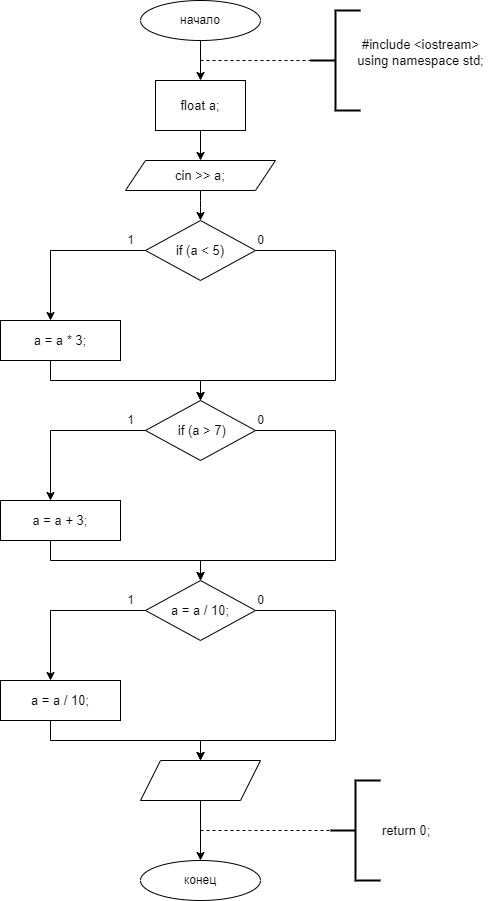

The diagram above was exported from draw.io. Its source (the exported page's mxGraphModel, read from the mxfile embedded in the PNG):
<mxGraphModel dx="610" dy="908" grid="1" gridSize="10" guides="1" tooltips="1" connect="1" arrows="1" fold="1" page="1" pageScale="1" pageWidth="827" pageHeight="1169" background="#ffffff" math="0" shadow="0">
  <root>
    <mxCell id="WIyWlLk6GJQsqaUBKTNV-0" />
    <mxCell id="WIyWlLk6GJQsqaUBKTNV-1" parent="WIyWlLk6GJQsqaUBKTNV-0" />
    <mxCell id="_gLorB0Ls9unPxazozMU-3" style="edgeStyle=orthogonalEdgeStyle;orthogonalLoop=1;jettySize=auto;html=1;entryX=0.5;entryY=0;entryDx=0;entryDy=0;" edge="1" parent="WIyWlLk6GJQsqaUBKTNV-1" source="_gLorB0Ls9unPxazozMU-0" target="_gLorB0Ls9unPxazozMU-2">
      <mxGeometry relative="1" as="geometry" />
    </mxCell>
    <mxCell id="_gLorB0Ls9unPxazozMU-0" value="начало" style="ellipse;whiteSpace=wrap;html=1;" vertex="1" parent="WIyWlLk6GJQsqaUBKTNV-1">
      <mxGeometry x="150" y="40" width="120" height="40" as="geometry" />
    </mxCell>
    <mxCell id="_gLorB0Ls9unPxazozMU-5" style="edgeStyle=orthogonalEdgeStyle;orthogonalLoop=1;jettySize=auto;html=1;exitX=0.5;exitY=1;exitDx=0;exitDy=0;entryX=0.5;entryY=0;entryDx=0;entryDy=0;" edge="1" parent="WIyWlLk6GJQsqaUBKTNV-1" source="_gLorB0Ls9unPxazozMU-2" target="_gLorB0Ls9unPxazozMU-4">
      <mxGeometry relative="1" as="geometry" />
    </mxCell>
    <mxCell id="_gLorB0Ls9unPxazozMU-2" value="&lt;span style=&quot;font-family: , &amp;#34;blinkmacsystemfont&amp;#34; , &amp;#34;roboto&amp;#34; , &amp;#34;helvetica neue&amp;#34; , &amp;#34;geneva&amp;#34; , &amp;#34;noto sans armenian&amp;#34; , &amp;#34;noto sans bengali&amp;#34; , &amp;#34;noto sans cherokee&amp;#34; , &amp;#34;noto sans devanagari&amp;#34; , &amp;#34;noto sans ethiopic&amp;#34; , &amp;#34;noto sans georgian&amp;#34; , &amp;#34;noto sans hebrew&amp;#34; , &amp;#34;noto sans kannada&amp;#34; , &amp;#34;noto sans khmer&amp;#34; , &amp;#34;noto sans lao&amp;#34; , &amp;#34;noto sans osmanya&amp;#34; , &amp;#34;noto sans tamil&amp;#34; , &amp;#34;noto sans telugu&amp;#34; , &amp;#34;noto sans thai&amp;#34; , sans-serif , &amp;#34;arial&amp;#34; , &amp;#34;tahoma&amp;#34; , &amp;#34;verdana&amp;#34; ; font-size: 13px ; text-align: left ; background-color: rgb(255 , 255 , 255)&quot;&gt;float a;&lt;/span&gt;" style="whiteSpace=wrap;html=1;" vertex="1" parent="WIyWlLk6GJQsqaUBKTNV-1">
      <mxGeometry x="165" y="120" width="90" height="50" as="geometry" />
    </mxCell>
    <mxCell id="_gLorB0Ls9unPxazozMU-7" value="" style="edgeStyle=orthogonalEdgeStyle;orthogonalLoop=1;jettySize=auto;html=1;" edge="1" parent="WIyWlLk6GJQsqaUBKTNV-1" source="_gLorB0Ls9unPxazozMU-4" target="_gLorB0Ls9unPxazozMU-6">
      <mxGeometry relative="1" as="geometry" />
    </mxCell>
    <mxCell id="_gLorB0Ls9unPxazozMU-4" value="&lt;span style=&quot;font-family: , &amp;#34;blinkmacsystemfont&amp;#34; , &amp;#34;roboto&amp;#34; , &amp;#34;helvetica neue&amp;#34; , &amp;#34;geneva&amp;#34; , &amp;#34;noto sans armenian&amp;#34; , &amp;#34;noto sans bengali&amp;#34; , &amp;#34;noto sans cherokee&amp;#34; , &amp;#34;noto sans devanagari&amp;#34; , &amp;#34;noto sans ethiopic&amp;#34; , &amp;#34;noto sans georgian&amp;#34; , &amp;#34;noto sans hebrew&amp;#34; , &amp;#34;noto sans kannada&amp;#34; , &amp;#34;noto sans khmer&amp;#34; , &amp;#34;noto sans lao&amp;#34; , &amp;#34;noto sans osmanya&amp;#34; , &amp;#34;noto sans tamil&amp;#34; , &amp;#34;noto sans telugu&amp;#34; , &amp;#34;noto sans thai&amp;#34; , sans-serif , &amp;#34;arial&amp;#34; , &amp;#34;tahoma&amp;#34; , &amp;#34;verdana&amp;#34; ; font-size: 13px ; text-align: left ; background-color: rgb(255 , 255 , 255)&quot;&gt;cin &amp;gt;&amp;gt; a;&lt;/span&gt;" style="shape=parallelogram;perimeter=parallelogramPerimeter;whiteSpace=wrap;html=1;fixedSize=1;" vertex="1" parent="WIyWlLk6GJQsqaUBKTNV-1">
      <mxGeometry x="135" y="200" width="150" height="30" as="geometry" />
    </mxCell>
    <mxCell id="_gLorB0Ls9unPxazozMU-45" style="edgeStyle=orthogonalEdgeStyle;rounded=0;orthogonalLoop=1;jettySize=auto;html=1;entryX=0.5;entryY=0;entryDx=0;entryDy=0;" edge="1" parent="WIyWlLk6GJQsqaUBKTNV-1" source="_gLorB0Ls9unPxazozMU-6">
      <mxGeometry relative="1" as="geometry">
        <mxPoint x="60" y="360" as="targetPoint" />
        <Array as="points">
          <mxPoint x="60" y="290" />
        </Array>
      </mxGeometry>
    </mxCell>
    <mxCell id="_gLorB0Ls9unPxazozMU-47" style="edgeStyle=orthogonalEdgeStyle;rounded=0;orthogonalLoop=1;jettySize=auto;html=1;" edge="1" parent="WIyWlLk6GJQsqaUBKTNV-1" source="_gLorB0Ls9unPxazozMU-6">
      <mxGeometry relative="1" as="geometry">
        <mxPoint x="210" y="440" as="targetPoint" />
        <Array as="points">
          <mxPoint x="345" y="290" />
          <mxPoint x="345" y="420" />
          <mxPoint x="210" y="420" />
        </Array>
      </mxGeometry>
    </mxCell>
    <mxCell id="_gLorB0Ls9unPxazozMU-6" value="&lt;span style=&quot;font-family: , &amp;#34;blinkmacsystemfont&amp;#34; , &amp;#34;roboto&amp;#34; , &amp;#34;helvetica neue&amp;#34; , &amp;#34;geneva&amp;#34; , &amp;#34;noto sans armenian&amp;#34; , &amp;#34;noto sans bengali&amp;#34; , &amp;#34;noto sans cherokee&amp;#34; , &amp;#34;noto sans devanagari&amp;#34; , &amp;#34;noto sans ethiopic&amp;#34; , &amp;#34;noto sans georgian&amp;#34; , &amp;#34;noto sans hebrew&amp;#34; , &amp;#34;noto sans kannada&amp;#34; , &amp;#34;noto sans khmer&amp;#34; , &amp;#34;noto sans lao&amp;#34; , &amp;#34;noto sans osmanya&amp;#34; , &amp;#34;noto sans tamil&amp;#34; , &amp;#34;noto sans telugu&amp;#34; , &amp;#34;noto sans thai&amp;#34; , sans-serif , &amp;#34;arial&amp;#34; , &amp;#34;tahoma&amp;#34; , &amp;#34;verdana&amp;#34; ; font-size: 13px ; text-align: left ; background-color: rgb(255 , 255 , 255)&quot;&gt;if (a &amp;lt; 5)&lt;/span&gt;" style="rhombus;whiteSpace=wrap;html=1;" vertex="1" parent="WIyWlLk6GJQsqaUBKTNV-1">
      <mxGeometry x="155" y="260" width="110" height="60" as="geometry" />
    </mxCell>
    <mxCell id="_gLorB0Ls9unPxazozMU-27" value="" style="edgeStyle=orthogonalEdgeStyle;orthogonalLoop=1;jettySize=auto;html=1;" edge="1" parent="WIyWlLk6GJQsqaUBKTNV-1" target="_gLorB0Ls9unPxazozMU-26">
      <mxGeometry relative="1" as="geometry">
        <mxPoint x="210.0000000000001" y="839.9999999999998" as="sourcePoint" />
      </mxGeometry>
    </mxCell>
    <mxCell id="_gLorB0Ls9unPxazozMU-26" value="конец" style="ellipse;whiteSpace=wrap;html=1;" vertex="1" parent="WIyWlLk6GJQsqaUBKTNV-1">
      <mxGeometry x="150" y="900" width="120" height="40" as="geometry" />
    </mxCell>
    <mxCell id="_gLorB0Ls9unPxazozMU-29" value="" style="endArrow=none;dashed=1;html=1;" edge="1" parent="WIyWlLk6GJQsqaUBKTNV-1">
      <mxGeometry width="50" height="50" relative="1" as="geometry">
        <mxPoint x="210" y="100" as="sourcePoint" />
        <mxPoint x="320" y="100" as="targetPoint" />
      </mxGeometry>
    </mxCell>
    <mxCell id="_gLorB0Ls9unPxazozMU-30" value="" style="endArrow=none;dashed=1;html=1;entryX=0;entryY=0.5;entryDx=0;entryDy=0;entryPerimeter=0;" edge="1" parent="WIyWlLk6GJQsqaUBKTNV-1" target="_gLorB0Ls9unPxazozMU-31">
      <mxGeometry width="50" height="50" relative="1" as="geometry">
        <mxPoint x="210" y="870" as="sourcePoint" />
        <mxPoint x="320" y="870" as="targetPoint" />
        <Array as="points">
          <mxPoint x="270" y="870" />
        </Array>
      </mxGeometry>
    </mxCell>
    <mxCell id="_gLorB0Ls9unPxazozMU-31" value="&lt;span style=&quot;font-family: , &amp;#34;blinkmacsystemfont&amp;#34; , &amp;#34;roboto&amp;#34; , &amp;#34;helvetica neue&amp;#34; , &amp;#34;geneva&amp;#34; , &amp;#34;noto sans armenian&amp;#34; , &amp;#34;noto sans bengali&amp;#34; , &amp;#34;noto sans cherokee&amp;#34; , &amp;#34;noto sans devanagari&amp;#34; , &amp;#34;noto sans ethiopic&amp;#34; , &amp;#34;noto sans georgian&amp;#34; , &amp;#34;noto sans hebrew&amp;#34; , &amp;#34;noto sans kannada&amp;#34; , &amp;#34;noto sans khmer&amp;#34; , &amp;#34;noto sans lao&amp;#34; , &amp;#34;noto sans osmanya&amp;#34; , &amp;#34;noto sans tamil&amp;#34; , &amp;#34;noto sans telugu&amp;#34; , &amp;#34;noto sans thai&amp;#34; , sans-serif , &amp;#34;arial&amp;#34; , &amp;#34;tahoma&amp;#34; , &amp;#34;verdana&amp;#34; ; font-size: 13px ; background-color: rgb(255 , 255 , 255)&quot;&gt;return 0;&lt;/span&gt;" style="strokeWidth=2;html=1;shape=mxgraph.flowchart.annotation_2;align=left;labelPosition=right;pointerEvents=1;" vertex="1" parent="WIyWlLk6GJQsqaUBKTNV-1">
      <mxGeometry x="340" y="820" width="50" height="100" as="geometry" />
    </mxCell>
    <mxCell id="_gLorB0Ls9unPxazozMU-32" value="" style="strokeWidth=2;html=1;shape=mxgraph.flowchart.annotation_2;align=left;labelPosition=right;pointerEvents=1;" vertex="1" parent="WIyWlLk6GJQsqaUBKTNV-1">
      <mxGeometry x="320" y="50" width="50" height="100" as="geometry" />
    </mxCell>
    <mxCell id="_gLorB0Ls9unPxazozMU-33" value="&lt;span style=&quot;font-family: , &amp;#34;blinkmacsystemfont&amp;#34; , &amp;#34;roboto&amp;#34; , &amp;#34;helvetica neue&amp;#34; , &amp;#34;geneva&amp;#34; , &amp;#34;noto sans armenian&amp;#34; , &amp;#34;noto sans bengali&amp;#34; , &amp;#34;noto sans cherokee&amp;#34; , &amp;#34;noto sans devanagari&amp;#34; , &amp;#34;noto sans ethiopic&amp;#34; , &amp;#34;noto sans georgian&amp;#34; , &amp;#34;noto sans hebrew&amp;#34; , &amp;#34;noto sans kannada&amp;#34; , &amp;#34;noto sans khmer&amp;#34; , &amp;#34;noto sans lao&amp;#34; , &amp;#34;noto sans osmanya&amp;#34; , &amp;#34;noto sans tamil&amp;#34; , &amp;#34;noto sans telugu&amp;#34; , &amp;#34;noto sans thai&amp;#34; , sans-serif , &amp;#34;arial&amp;#34; , &amp;#34;tahoma&amp;#34; , &amp;#34;verdana&amp;#34; ; font-size: 13px ; text-align: left ; background-color: rgb(255 , 255 , 255)&quot;&gt;#include &amp;lt;iostream&amp;gt;&lt;/span&gt;&lt;br style=&quot;font-family: , &amp;#34;blinkmacsystemfont&amp;#34; , &amp;#34;roboto&amp;#34; , &amp;#34;helvetica neue&amp;#34; , &amp;#34;geneva&amp;#34; , &amp;#34;noto sans armenian&amp;#34; , &amp;#34;noto sans bengali&amp;#34; , &amp;#34;noto sans cherokee&amp;#34; , &amp;#34;noto sans devanagari&amp;#34; , &amp;#34;noto sans ethiopic&amp;#34; , &amp;#34;noto sans georgian&amp;#34; , &amp;#34;noto sans hebrew&amp;#34; , &amp;#34;noto sans kannada&amp;#34; , &amp;#34;noto sans khmer&amp;#34; , &amp;#34;noto sans lao&amp;#34; , &amp;#34;noto sans osmanya&amp;#34; , &amp;#34;noto sans tamil&amp;#34; , &amp;#34;noto sans telugu&amp;#34; , &amp;#34;noto sans thai&amp;#34; , sans-serif , &amp;#34;arial&amp;#34; , &amp;#34;tahoma&amp;#34; , &amp;#34;verdana&amp;#34; ; font-size: 13px ; text-align: left&quot;&gt;&lt;span style=&quot;font-family: , &amp;#34;blinkmacsystemfont&amp;#34; , &amp;#34;roboto&amp;#34; , &amp;#34;helvetica neue&amp;#34; , &amp;#34;geneva&amp;#34; , &amp;#34;noto sans armenian&amp;#34; , &amp;#34;noto sans bengali&amp;#34; , &amp;#34;noto sans cherokee&amp;#34; , &amp;#34;noto sans devanagari&amp;#34; , &amp;#34;noto sans ethiopic&amp;#34; , &amp;#34;noto sans georgian&amp;#34; , &amp;#34;noto sans hebrew&amp;#34; , &amp;#34;noto sans kannada&amp;#34; , &amp;#34;noto sans khmer&amp;#34; , &amp;#34;noto sans lao&amp;#34; , &amp;#34;noto sans osmanya&amp;#34; , &amp;#34;noto sans tamil&amp;#34; , &amp;#34;noto sans telugu&amp;#34; , &amp;#34;noto sans thai&amp;#34; , sans-serif , &amp;#34;arial&amp;#34; , &amp;#34;tahoma&amp;#34; , &amp;#34;verdana&amp;#34; ; font-size: 13px ; text-align: left ; background-color: rgb(255 , 255 , 255)&quot;&gt;using namespace std;&lt;br&gt;&lt;/span&gt;&lt;span style=&quot;font-family: , &amp;#34;blinkmacsystemfont&amp;#34; , &amp;#34;roboto&amp;#34; , &amp;#34;helvetica neue&amp;#34; , &amp;#34;geneva&amp;#34; , &amp;#34;noto sans armenian&amp;#34; , &amp;#34;noto sans bengali&amp;#34; , &amp;#34;noto sans cherokee&amp;#34; , &amp;#34;noto sans devanagari&amp;#34; , &amp;#34;noto sans ethiopic&amp;#34; , &amp;#34;noto sans georgian&amp;#34; , &amp;#34;noto sans hebrew&amp;#34; , &amp;#34;noto sans kannada&amp;#34; , &amp;#34;noto sans khmer&amp;#34; , &amp;#34;noto sans lao&amp;#34; , &amp;#34;noto sans osmanya&amp;#34; , &amp;#34;noto sans tamil&amp;#34; , &amp;#34;noto sans telugu&amp;#34; , &amp;#34;noto sans thai&amp;#34; , sans-serif , &amp;#34;arial&amp;#34; , &amp;#34;tahoma&amp;#34; , &amp;#34;verdana&amp;#34; ; font-size: 13px ; text-align: left ; background-color: rgb(255 , 255 , 255)&quot;&gt;&lt;br&gt;&lt;/span&gt;" style="text;html=1;align=center;verticalAlign=middle;resizable=0;points=[];autosize=1;strokeColor=none;fillColor=none;" vertex="1" parent="WIyWlLk6GJQsqaUBKTNV-1">
      <mxGeometry x="360" y="75" width="140" height="50" as="geometry" />
    </mxCell>
    <mxCell id="_gLorB0Ls9unPxazozMU-34" value="0" style="text;html=1;align=center;verticalAlign=middle;resizable=0;points=[];autosize=1;strokeColor=none;fillColor=none;" vertex="1" parent="WIyWlLk6GJQsqaUBKTNV-1">
      <mxGeometry x="260" y="270" width="20" height="20" as="geometry" />
    </mxCell>
    <mxCell id="_gLorB0Ls9unPxazozMU-35" value="1" style="text;html=1;align=center;verticalAlign=middle;resizable=0;points=[];autosize=1;strokeColor=none;fillColor=none;" vertex="1" parent="WIyWlLk6GJQsqaUBKTNV-1">
      <mxGeometry x="130" y="270" width="20" height="20" as="geometry" />
    </mxCell>
    <mxCell id="_gLorB0Ls9unPxazozMU-50" style="edgeStyle=orthogonalEdgeStyle;rounded=0;orthogonalLoop=1;jettySize=auto;html=1;" edge="1" parent="WIyWlLk6GJQsqaUBKTNV-1">
      <mxGeometry relative="1" as="geometry">
        <mxPoint x="210" y="440" as="targetPoint" />
        <mxPoint x="60.00000000000023" y="400" as="sourcePoint" />
        <Array as="points">
          <mxPoint x="60" y="420" />
          <mxPoint x="210" y="420" />
        </Array>
      </mxGeometry>
    </mxCell>
    <mxCell id="_gLorB0Ls9unPxazozMU-69" value="&lt;span style=&quot;font-family: , &amp;#34;blinkmacsystemfont&amp;#34; , &amp;#34;roboto&amp;#34; , &amp;#34;helvetica neue&amp;#34; , &amp;#34;geneva&amp;#34; , &amp;#34;noto sans armenian&amp;#34; , &amp;#34;noto sans bengali&amp;#34; , &amp;#34;noto sans cherokee&amp;#34; , &amp;#34;noto sans devanagari&amp;#34; , &amp;#34;noto sans ethiopic&amp;#34; , &amp;#34;noto sans georgian&amp;#34; , &amp;#34;noto sans hebrew&amp;#34; , &amp;#34;noto sans kannada&amp;#34; , &amp;#34;noto sans khmer&amp;#34; , &amp;#34;noto sans lao&amp;#34; , &amp;#34;noto sans osmanya&amp;#34; , &amp;#34;noto sans tamil&amp;#34; , &amp;#34;noto sans telugu&amp;#34; , &amp;#34;noto sans thai&amp;#34; , sans-serif , &amp;#34;arial&amp;#34; , &amp;#34;tahoma&amp;#34; , &amp;#34;verdana&amp;#34; ; font-size: 13px ; text-align: left ; background-color: rgb(255 , 255 , 255)&quot;&gt;a = a * 3;&lt;/span&gt;" style="rounded=0;whiteSpace=wrap;html=1;" vertex="1" parent="WIyWlLk6GJQsqaUBKTNV-1">
      <mxGeometry x="10" y="360" width="120" height="40" as="geometry" />
    </mxCell>
    <mxCell id="_gLorB0Ls9unPxazozMU-70" style="edgeStyle=orthogonalEdgeStyle;rounded=0;orthogonalLoop=1;jettySize=auto;html=1;entryX=0.5;entryY=0;entryDx=0;entryDy=0;" edge="1" parent="WIyWlLk6GJQsqaUBKTNV-1" source="_gLorB0Ls9unPxazozMU-72">
      <mxGeometry relative="1" as="geometry">
        <mxPoint x="60" y="540" as="targetPoint" />
        <Array as="points">
          <mxPoint x="60" y="470" />
        </Array>
      </mxGeometry>
    </mxCell>
    <mxCell id="_gLorB0Ls9unPxazozMU-71" style="edgeStyle=orthogonalEdgeStyle;rounded=0;orthogonalLoop=1;jettySize=auto;html=1;" edge="1" parent="WIyWlLk6GJQsqaUBKTNV-1" source="_gLorB0Ls9unPxazozMU-72">
      <mxGeometry relative="1" as="geometry">
        <mxPoint x="210" y="620" as="targetPoint" />
        <Array as="points">
          <mxPoint x="345" y="470" />
          <mxPoint x="345" y="600" />
          <mxPoint x="210" y="600" />
        </Array>
      </mxGeometry>
    </mxCell>
    <mxCell id="_gLorB0Ls9unPxazozMU-72" value="&lt;span style=&quot;font-family: , &amp;#34;blinkmacsystemfont&amp;#34; , &amp;#34;roboto&amp;#34; , &amp;#34;helvetica neue&amp;#34; , &amp;#34;geneva&amp;#34; , &amp;#34;noto sans armenian&amp;#34; , &amp;#34;noto sans bengali&amp;#34; , &amp;#34;noto sans cherokee&amp;#34; , &amp;#34;noto sans devanagari&amp;#34; , &amp;#34;noto sans ethiopic&amp;#34; , &amp;#34;noto sans georgian&amp;#34; , &amp;#34;noto sans hebrew&amp;#34; , &amp;#34;noto sans kannada&amp;#34; , &amp;#34;noto sans khmer&amp;#34; , &amp;#34;noto sans lao&amp;#34; , &amp;#34;noto sans osmanya&amp;#34; , &amp;#34;noto sans tamil&amp;#34; , &amp;#34;noto sans telugu&amp;#34; , &amp;#34;noto sans thai&amp;#34; , sans-serif , &amp;#34;arial&amp;#34; , &amp;#34;tahoma&amp;#34; , &amp;#34;verdana&amp;#34; ; font-size: 13px ; text-align: left ; background-color: rgb(255 , 255 , 255)&quot;&gt;&amp;nbsp;if (a &amp;gt; 7)&lt;/span&gt;" style="rhombus;whiteSpace=wrap;html=1;" vertex="1" parent="WIyWlLk6GJQsqaUBKTNV-1">
      <mxGeometry x="155" y="440" width="110" height="60" as="geometry" />
    </mxCell>
    <mxCell id="_gLorB0Ls9unPxazozMU-73" value="0" style="text;html=1;align=center;verticalAlign=middle;resizable=0;points=[];autosize=1;strokeColor=none;fillColor=none;" vertex="1" parent="WIyWlLk6GJQsqaUBKTNV-1">
      <mxGeometry x="260" y="450" width="20" height="20" as="geometry" />
    </mxCell>
    <mxCell id="_gLorB0Ls9unPxazozMU-74" value="1" style="text;html=1;align=center;verticalAlign=middle;resizable=0;points=[];autosize=1;strokeColor=none;fillColor=none;" vertex="1" parent="WIyWlLk6GJQsqaUBKTNV-1">
      <mxGeometry x="130" y="450" width="20" height="20" as="geometry" />
    </mxCell>
    <mxCell id="_gLorB0Ls9unPxazozMU-75" style="edgeStyle=orthogonalEdgeStyle;rounded=0;orthogonalLoop=1;jettySize=auto;html=1;" edge="1" parent="WIyWlLk6GJQsqaUBKTNV-1">
      <mxGeometry relative="1" as="geometry">
        <mxPoint x="210" y="620" as="targetPoint" />
        <mxPoint x="60.00000000000023" y="580" as="sourcePoint" />
        <Array as="points">
          <mxPoint x="60" y="600" />
          <mxPoint x="210" y="600" />
        </Array>
      </mxGeometry>
    </mxCell>
    <mxCell id="_gLorB0Ls9unPxazozMU-76" value="&lt;span style=&quot;font-family: , &amp;#34;blinkmacsystemfont&amp;#34; , &amp;#34;roboto&amp;#34; , &amp;#34;helvetica neue&amp;#34; , &amp;#34;geneva&amp;#34; , &amp;#34;noto sans armenian&amp;#34; , &amp;#34;noto sans bengali&amp;#34; , &amp;#34;noto sans cherokee&amp;#34; , &amp;#34;noto sans devanagari&amp;#34; , &amp;#34;noto sans ethiopic&amp;#34; , &amp;#34;noto sans georgian&amp;#34; , &amp;#34;noto sans hebrew&amp;#34; , &amp;#34;noto sans kannada&amp;#34; , &amp;#34;noto sans khmer&amp;#34; , &amp;#34;noto sans lao&amp;#34; , &amp;#34;noto sans osmanya&amp;#34; , &amp;#34;noto sans tamil&amp;#34; , &amp;#34;noto sans telugu&amp;#34; , &amp;#34;noto sans thai&amp;#34; , sans-serif , &amp;#34;arial&amp;#34; , &amp;#34;tahoma&amp;#34; , &amp;#34;verdana&amp;#34; ; font-size: 13px ; text-align: left ; background-color: rgb(255 , 255 , 255)&quot;&gt;a = a + 3;&lt;/span&gt;" style="rounded=0;whiteSpace=wrap;html=1;" vertex="1" parent="WIyWlLk6GJQsqaUBKTNV-1">
      <mxGeometry x="10" y="540" width="120" height="40" as="geometry" />
    </mxCell>
    <mxCell id="_gLorB0Ls9unPxazozMU-77" style="edgeStyle=orthogonalEdgeStyle;rounded=0;orthogonalLoop=1;jettySize=auto;html=1;entryX=0.5;entryY=0;entryDx=0;entryDy=0;" edge="1" parent="WIyWlLk6GJQsqaUBKTNV-1" source="_gLorB0Ls9unPxazozMU-79">
      <mxGeometry relative="1" as="geometry">
        <mxPoint x="60" y="720" as="targetPoint" />
        <Array as="points">
          <mxPoint x="60" y="650" />
        </Array>
      </mxGeometry>
    </mxCell>
    <mxCell id="_gLorB0Ls9unPxazozMU-78" style="edgeStyle=orthogonalEdgeStyle;rounded=0;orthogonalLoop=1;jettySize=auto;html=1;" edge="1" parent="WIyWlLk6GJQsqaUBKTNV-1" source="_gLorB0Ls9unPxazozMU-79">
      <mxGeometry relative="1" as="geometry">
        <mxPoint x="210" y="800" as="targetPoint" />
        <Array as="points">
          <mxPoint x="345" y="650" />
          <mxPoint x="345" y="780" />
          <mxPoint x="210" y="780" />
        </Array>
      </mxGeometry>
    </mxCell>
    <mxCell id="_gLorB0Ls9unPxazozMU-79" value="&lt;span style=&quot;font-family: , &amp;#34;blinkmacsystemfont&amp;#34; , &amp;#34;roboto&amp;#34; , &amp;#34;helvetica neue&amp;#34; , &amp;#34;geneva&amp;#34; , &amp;#34;noto sans armenian&amp;#34; , &amp;#34;noto sans bengali&amp;#34; , &amp;#34;noto sans cherokee&amp;#34; , &amp;#34;noto sans devanagari&amp;#34; , &amp;#34;noto sans ethiopic&amp;#34; , &amp;#34;noto sans georgian&amp;#34; , &amp;#34;noto sans hebrew&amp;#34; , &amp;#34;noto sans kannada&amp;#34; , &amp;#34;noto sans khmer&amp;#34; , &amp;#34;noto sans lao&amp;#34; , &amp;#34;noto sans osmanya&amp;#34; , &amp;#34;noto sans tamil&amp;#34; , &amp;#34;noto sans telugu&amp;#34; , &amp;#34;noto sans thai&amp;#34; , sans-serif , &amp;#34;arial&amp;#34; , &amp;#34;tahoma&amp;#34; , &amp;#34;verdana&amp;#34; ; font-size: 13px ; text-align: left ; background-color: rgb(255 , 255 , 255)&quot;&gt;a = a / 10;&lt;/span&gt;" style="rhombus;whiteSpace=wrap;html=1;" vertex="1" parent="WIyWlLk6GJQsqaUBKTNV-1">
      <mxGeometry x="155" y="620" width="110" height="60" as="geometry" />
    </mxCell>
    <mxCell id="_gLorB0Ls9unPxazozMU-80" value="0" style="text;html=1;align=center;verticalAlign=middle;resizable=0;points=[];autosize=1;strokeColor=none;fillColor=none;" vertex="1" parent="WIyWlLk6GJQsqaUBKTNV-1">
      <mxGeometry x="260" y="630" width="20" height="20" as="geometry" />
    </mxCell>
    <mxCell id="_gLorB0Ls9unPxazozMU-81" value="1" style="text;html=1;align=center;verticalAlign=middle;resizable=0;points=[];autosize=1;strokeColor=none;fillColor=none;" vertex="1" parent="WIyWlLk6GJQsqaUBKTNV-1">
      <mxGeometry x="130" y="630" width="20" height="20" as="geometry" />
    </mxCell>
    <mxCell id="_gLorB0Ls9unPxazozMU-82" style="edgeStyle=orthogonalEdgeStyle;rounded=0;orthogonalLoop=1;jettySize=auto;html=1;" edge="1" parent="WIyWlLk6GJQsqaUBKTNV-1">
      <mxGeometry relative="1" as="geometry">
        <mxPoint x="210" y="800" as="targetPoint" />
        <mxPoint x="60.00000000000023" y="760" as="sourcePoint" />
        <Array as="points">
          <mxPoint x="60" y="780" />
          <mxPoint x="210" y="780" />
        </Array>
      </mxGeometry>
    </mxCell>
    <mxCell id="_gLorB0Ls9unPxazozMU-83" value="&lt;span style=&quot;font-family: , &amp;#34;blinkmacsystemfont&amp;#34; , &amp;#34;roboto&amp;#34; , &amp;#34;helvetica neue&amp;#34; , &amp;#34;geneva&amp;#34; , &amp;#34;noto sans armenian&amp;#34; , &amp;#34;noto sans bengali&amp;#34; , &amp;#34;noto sans cherokee&amp;#34; , &amp;#34;noto sans devanagari&amp;#34; , &amp;#34;noto sans ethiopic&amp;#34; , &amp;#34;noto sans georgian&amp;#34; , &amp;#34;noto sans hebrew&amp;#34; , &amp;#34;noto sans kannada&amp;#34; , &amp;#34;noto sans khmer&amp;#34; , &amp;#34;noto sans lao&amp;#34; , &amp;#34;noto sans osmanya&amp;#34; , &amp;#34;noto sans tamil&amp;#34; , &amp;#34;noto sans telugu&amp;#34; , &amp;#34;noto sans thai&amp;#34; , sans-serif , &amp;#34;arial&amp;#34; , &amp;#34;tahoma&amp;#34; , &amp;#34;verdana&amp;#34; ; font-size: 13px ; text-align: left ; background-color: rgb(255 , 255 , 255)&quot;&gt;a = a / 10;&lt;/span&gt;" style="rounded=0;whiteSpace=wrap;html=1;" vertex="1" parent="WIyWlLk6GJQsqaUBKTNV-1">
      <mxGeometry x="10" y="720" width="120" height="40" as="geometry" />
    </mxCell>
    <mxCell id="_gLorB0Ls9unPxazozMU-84" value="" style="shape=parallelogram;perimeter=parallelogramPerimeter;whiteSpace=wrap;html=1;fixedSize=1;" vertex="1" parent="WIyWlLk6GJQsqaUBKTNV-1">
      <mxGeometry x="150" y="800" width="120" height="40" as="geometry" />
    </mxCell>
  </root>
</mxGraphModel>